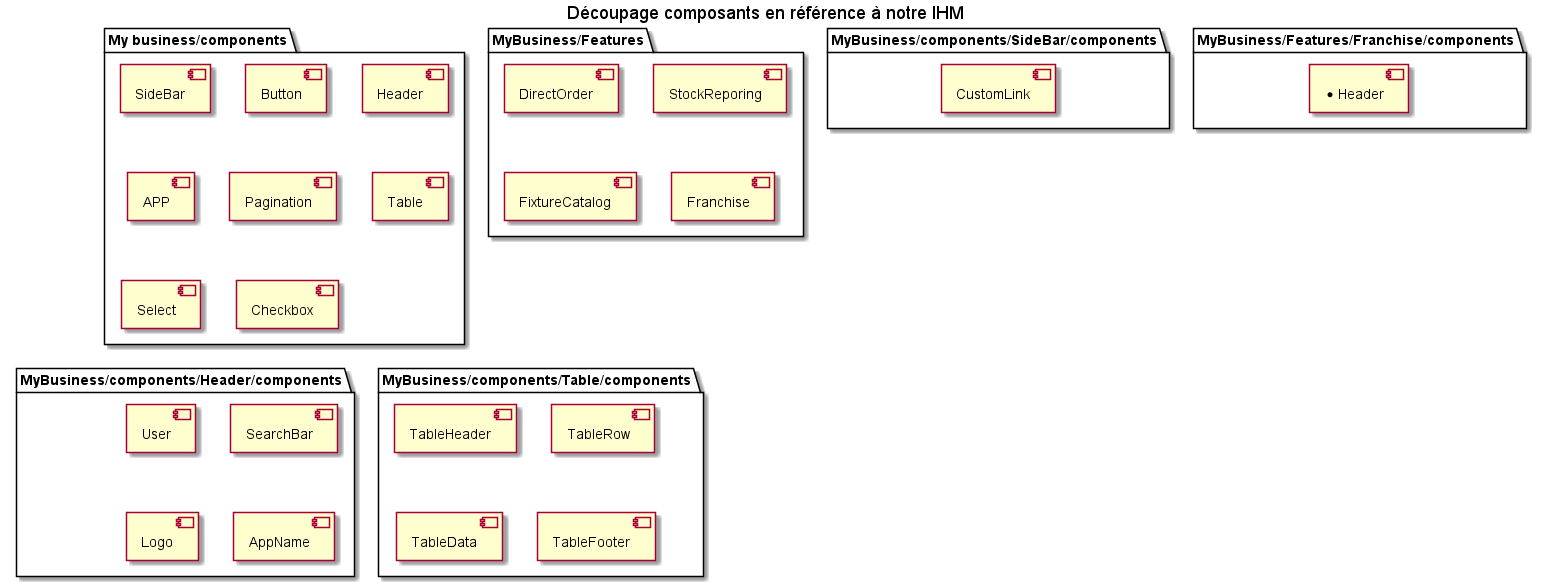

The diagram above was rendered by PlantUML. Its source (embedded in the PNG):
@startuml listOfComponents
title Découpage composants en référence à notre IHM

package "My business/components" {
  [SideBar] 
  [Button]
  [Header]
  [APP]  
  [Pagination]
  [Table]
  [Select]
  [Checkbox]
}
package "MyBusiness/Features" {
  [DirectOrder]
  [StockReporing]
  [FixtureCatalog]
  [Franchise] 
}
package "MyBusiness/components/Header/components" {
  [User]
  [SearchBar]
  [Logo]
  [AppName]
}
package "MyBusiness/components/SideBar/components" {
  [CustomLink]
}
package "MyBusiness/components/Table/components" {
  [TableHeader]
  [TableRow]
  [TableData]
  [TableFooter]
}
package "MyBusiness/Features/Franchise/components" {
  [*Header]
}
@enduml